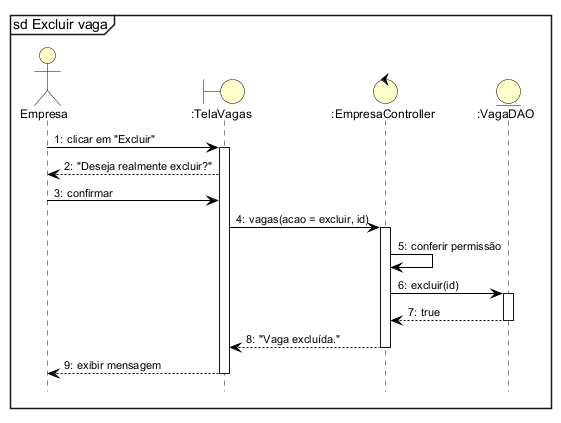

The diagram above was rendered by PlantUML. Its source (embedded in the PNG):
@startuml
!include estilo.iuml
mainframe sd Excluir vaga
autonumber "0:"
hide footbox

actor Empresa as E
boundary ":TelaVagas" as T
control ":EmpresaController" as C
entity ":VagaDAO" as D
E -> T ++ : clicar em "Excluir"
T --> E : "Deseja realmente excluir?"
E -> T : confirmar
T -> C ++ : vagas(acao = excluir, id)
C -> C : conferir permissão
C -> D ++ : excluir(id)
D --> C -- : true
C --> T -- : "Vaga excluída."
T --> E -- : exibir mensagem
@enduml